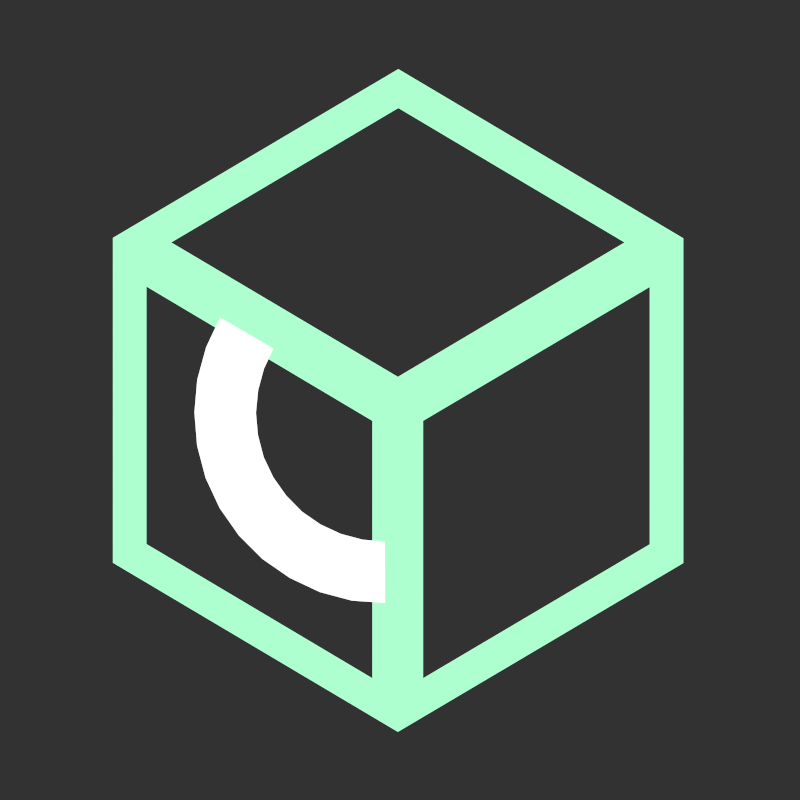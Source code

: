 # Source: icon-cad.blend  (saved by Blender 3.0.42; exported with 4.5.12 LTS)
import bpy
from mathutils import Matrix  # noqa: F401  (used for matrix-valued properties, if any)

bpy.ops.wm.read_factory_settings(use_empty=True)
scene = bpy.context.scene
scene.name = 'Scene'

# ---- collections
col_cad = bpy.data.collections.new('CAD'); scene.collection.children.link(col_cad)
col_export = bpy.data.collections.new('Export'); scene.collection.children.link(col_export)

# ---- materials (node trees are filled in below, after node groups)
mat_theme_general_base = bpy.data.materials.new('theme.general.base')
mat_theme_general_base.alpha_threshold = 0.0
mat_theme_general_base.use_transparent_shadow = False
mat_theme_general_base.diffuse_color = (0.8217, 0.8217, 0.8217, 1.0)
mat_theme_general_base.roughness = 0.5
mat_theme_mesh_add_003 = bpy.data.materials.new('theme.mesh.add.003')
mat_theme_mesh_add_003.alpha_threshold = 0.0
mat_theme_mesh_add_003.use_transparent_shadow = False
mat_theme_mesh_add_003.diffuse_color = (0.09306, 0.5711, 0.2623, 1.0)
mat_theme_mesh_add_003.roughness = 0.5
mat_theme_mesh_add_001 = bpy.data.materials.new('theme.mesh.add.001')
mat_theme_mesh_add_001.alpha_threshold = 0.0
mat_theme_mesh_add_001.use_transparent_shadow = False
mat_theme_mesh_add_001.diffuse_color = (0.09306, 0.5711, 0.2623, 1.0)
mat_theme_mesh_add_001.roughness = 0.5

# ---- material node trees
mat_theme_general_base.use_nodes = True; mat_theme_general_base.node_tree.nodes.clear()
_N = mat_theme_general_base.node_tree.nodes; _L = mat_theme_general_base.node_tree.links
n0 = _N.new('ShaderNodeOutputMaterial'); n0.name = 'Material Output'; n0.location = (1631, 462)
n1 = _N.new('ShaderNodeEmission'); n1.name = 'Emission'; n1.location = (1372, 418)
n2 = _N.new('ShaderNodeRGB'); n2.name = 'RGB'; n2.location = (903, 498)
n2.outputs[0].default_value = (1.0, 1.0, 1.0, 1.0)
_L.new(n1.outputs[0], n0.inputs[0])
_L.new(n2.outputs[0], n1.inputs[0])
n0.is_active_output = True
mat_theme_mesh_add_003.use_nodes = True; mat_theme_mesh_add_003.node_tree.nodes.clear()
_N = mat_theme_mesh_add_003.node_tree.nodes; _L = mat_theme_mesh_add_003.node_tree.links
n0 = _N.new('ShaderNodeEmission'); n0.name = 'Emission'; n0.location = (1348, 473)
n1 = _N.new('ShaderNodeOutputMaterial'); n1.name = 'Material Output'; n1.location = (1566, 462)
n2 = _N.new('ShaderNodeRGB'); n2.name = 'RGB'; n2.location = (599, 336)
n2.outputs[0].default_value = (0.4248, 1.0, 0.6322, 1.0)
_L.new(n0.outputs[0], n1.inputs[0])
_L.new(n2.outputs[0], n0.inputs[0])
n1.is_active_output = True
mat_theme_mesh_add_001.use_nodes = True; mat_theme_mesh_add_001.node_tree.nodes.clear()
_N = mat_theme_mesh_add_001.node_tree.nodes; _L = mat_theme_mesh_add_001.node_tree.links
n0 = _N.new('ShaderNodeEmission'); n0.name = 'Emission'; n0.location = (1348, 473)
n1 = _N.new('ShaderNodeOutputMaterial'); n1.name = 'Material Output'; n1.location = (1566, 462)
n2 = _N.new('ShaderNodeRGB'); n2.name = 'RGB.002'; n2.location = (873, 420)
n2.outputs[0].default_value = (0.1606, 0.3672, 0.2355, 1.0)
_L.new(n0.outputs[0], n1.inputs[0])
_L.new(n2.outputs[0], n0.inputs[0])
n1.is_active_output = True

# ---- world
world_world = bpy.data.worlds.new('World'); scene.world = world_world
world_world.use_nodes = True; world_world.node_tree.nodes.clear()
_N = world_world.node_tree.nodes; _L = world_world.node_tree.links
n0 = _N.new('ShaderNodeOutputWorld'); n0.name = 'World Output'; n0.location = (300, 300)
n1 = _N.new('ShaderNodeBackground'); n1.name = 'Background'; n1.location = (10, 300)
n1.inputs[0].default_value = (0.03207, 0.03207, 0.03207, 1.0)
_L.new(n1.outputs[0], n0.inputs[0])
n0.is_active_output = True
world_world.color = (0.05088, 0.05088, 0.05088)
world_world.use_sun_shadow = False
world_world.sun_shadow_jitter_overblur = 0.0
world_world.cycles.sampling_method = 'MANUAL'

# ---- cameras
cam_camera = bpy.data.cameras.new('Camera')
cam_camera.type = 'ORTHO'
cam_camera.ortho_scale = 1.9

# ---- meshes
me_circle_064 = bpy.data.meshes.new('Circle.064')
me_circle_064.from_pydata([(-1.0, -1.0, 0.0), (1.0, -1.0, 0.0), (-1.0, 1.0, 0.0), (1.0, 1.0, 0.0), (-0.7899, -0.7899, 0.0), (0.7899, -0.7899, 0.0), (-0.7899, 0.7899, 0.0), (0.7899, 0.7899, 0.0)], [(2, 0), (0, 1), (1, 3), (3, 2), (6, 4), (4, 5), (5, 7), (7, 6)], [])
_uv = me_circle_064.uv_layers.new(name='Orco')
_uv.uv.foreach_set('vector', [])
_ca = me_circle_064.color_attributes.new('Col', 'BYTE_COLOR', 'CORNER')
_ca.data.foreach_set('color', [])
me_circle_064.materials.append(mat_theme_general_base)
me_circle_064.use_remesh_preserve_volume = False
me_circle_064.use_remesh_preserve_attributes = False
me_circle_064.use_mirror_vertex_groups = False
me_circle_064.use_paint_bone_selection = False
me_circle_064.use_paint_mask = True
me_circle_064.update()
me_cube = bpy.data.meshes.new('Cube')
me_cube.from_pydata([(2.323, 1.374, 0.1248), (3.001, 1.775, 0.1248), (3.0, 0.2004, 0.1248), (3.678, 0.6014, 0.1248), (3.678, 1.373, 0.1248), (2.323, 0.6021, 0.1248), (3.001, 1.682, 0.1248), (3.06, 0.3283, 0.1248), (3.598, 0.6462, 0.1248), (3.598, 1.257, 0.1248), (2.403, 0.6468, 0.1248), (2.939, 0.3284, 0.1248), (2.403, 1.258, 0.1248), (2.462, 1.363, 0.1248), (3.06, 0.9392, 0.1248), (3.0, 1.044, 0.1248), (3.538, 1.363, 0.1248), (2.939, 0.9393, 0.1248)], [], [(15, 17, 14), (12, 13, 0), (9, 4, 16), (7, 11, 2), (1, 0, 13, 6), (4, 1, 6, 16), (3, 4, 9, 8), (0, 5, 10, 12), (2, 11, 10, 5), (3, 8, 7, 2), (14, 9, 16, 15), (13, 12, 17, 15), (11, 7, 14, 17)])
_uv = me_cube.uv_layers.new(name='UVMap')
_uv.uv.foreach_set('vector', [0.0, 0.0, 0.0, 0.0, 0.0, 0.0, 0.0, 0.0, 0.0, 0.0, 0.0, 0.0, 0.0, 0.0, 0.0, 0.0, 0.0, 0.0, 0.0, 0.0, 0.0, 0.0, 0.0, 0.0, 0.0, 0.0, 0.0, 0.0, 0.0, 0.0, 0.0, 0.0, 0.0, 0.0, 0.0, 0.0, 0.0, 0.0, 0.0, 0.0, 0.0, 0.0, 0.0, 0.0, 0.0, 0.0, 0.0, 0.0, 0.0, 0.0, 0.0, 0.0, 0.0, 0.0, 0.0, 0.0, 0.0, 0.0, 0.0, 0.0, 0.0, 0.0, 0.0, 0.0, 0.0, 0.0, 0.0, 0.0, 0.0, 0.0, 0.0, 0.0, 0.0, 0.0, 0.0, 0.0, 0.0, 0.0, 0.0, 0.0, 0.0, 0.0, 0.0, 0.0, 0.0, 0.0, 0.0, 0.0, 0.0, 0.0, 0.0, 0.0, 0.0, 0.0, 0.0, 0.0])
_ca = me_cube.color_attributes.new('Col', 'BYTE_COLOR', 'CORNER')
_ca.data.foreach_set('color', [1.0, 1.0, 1.0, 1.0, 1.0, 1.0, 1.0, 1.0, 1.0, 1.0, 1.0, 1.0, 1.0, 1.0, 1.0, 1.0, 1.0, 1.0, 1.0, 1.0, 1.0, 1.0, 1.0, 1.0, 1.0, 1.0, 1.0, 1.0, 1.0, 1.0, 1.0, 1.0, 1.0, 1.0, 1.0, 1.0, 1.0, 1.0, 1.0, 1.0, 1.0, 1.0, 1.0, 1.0, 1.0, 1.0, 1.0, 1.0, 1.0, 1.0, 1.0, 1.0, 1.0, 1.0, 1.0, 1.0, 1.0, 1.0, 1.0, 1.0, 1.0, 1.0, 1.0, 1.0, 1.0, 1.0, 1.0, 1.0, 1.0, 1.0, 1.0, 1.0, 1.0, 1.0, 1.0, 1.0, 1.0, 1.0, 1.0, 1.0, 1.0, 1.0, 1.0, 1.0, 1.0, 1.0, 1.0, 1.0, 1.0, 1.0, 1.0, 1.0, 1.0, 1.0, 1.0, 1.0, 1.0, 1.0, 1.0, 1.0, 1.0, 1.0, 1.0, 1.0, 1.0, 1.0, 1.0, 1.0, 1.0, 1.0, 1.0, 1.0, 1.0, 1.0, 1.0, 1.0, 1.0, 1.0, 1.0, 1.0, 1.0, 1.0, 1.0, 1.0, 1.0, 1.0, 1.0, 1.0, 1.0, 1.0, 1.0, 1.0, 1.0, 1.0, 1.0, 1.0, 1.0, 1.0, 1.0, 1.0, 1.0, 1.0, 1.0, 1.0, 1.0, 1.0, 1.0, 1.0, 1.0, 1.0, 1.0, 1.0, 1.0, 1.0, 1.0, 1.0, 1.0, 1.0, 1.0, 1.0, 1.0, 1.0, 1.0, 1.0, 1.0, 1.0, 1.0, 1.0, 1.0, 1.0, 1.0, 1.0, 1.0, 1.0, 1.0, 1.0, 1.0, 1.0, 1.0, 1.0, 1.0, 1.0, 1.0, 1.0, 1.0, 1.0, 1.0, 1.0, 1.0, 1.0, 1.0, 1.0])
me_cube.materials.append(mat_theme_mesh_add_003)
me_cube.materials.append(mat_theme_mesh_add_001)
me_cube.use_remesh_fix_poles = True
me_cube.use_remesh_preserve_attributes = False
me_cube.use_mirror_vertex_groups = False
me_cube.update()
me_cube_002 = bpy.data.meshes.new('Cube.002')
me_cube_002.from_pydata([(3.031, 0.651, 0.1248), (3.084, 0.6557, 0.1248), (3.135, 0.6696, 0.1248), (3.184, 0.6922, 0.1248), (3.227, 0.7229, 0.1248), (3.265, 0.7608, 0.1248), (3.295, 0.8047, 0.1248), (3.317, 0.8531, 0.1248), (3.331, 0.9047, 0.1248), (3.335, 0.9579, 0.1248), (3.33, 1.011, 0.1248), (3.316, 1.062, 0.1248), (3.293, 1.111, 0.1248), (3.419, 1.185, 0.1248), (3.454, 1.114, 0.1248), (3.475, 1.038, 0.1248), (3.482, 0.9591, 0.1248), (3.476, 0.8802, 0.1248), (3.456, 0.8036, 0.1248), (3.423, 0.7317, 0.1248), (3.378, 0.6667, 0.1248), (3.322, 0.6105, 0.1248), (3.257, 0.565, 0.1248), (3.186, 0.5314, 0.1248), (3.109, 0.5108, 0.1248), (3.031, 0.5038, 0.1248)], [], [(3, 22, 21, 4), (10, 15, 14, 11), (0, 25, 24, 1), (7, 18, 17, 8), (4, 21, 20, 5), (11, 14, 13, 12), (1, 24, 23, 2), (8, 17, 16, 9), (5, 20, 19, 6), (2, 23, 22, 3), (9, 16, 15, 10), (6, 19, 18, 7)])
_uv = me_cube_002.uv_layers.new(name='UVMap')
_uv.uv.foreach_set('vector', [0.0, 0.0, 0.0, 0.0, 0.0, 0.0, 0.0, 0.0, 0.0, 0.0, 0.0, 0.0, 0.0, 0.0, 0.0, 0.0, 0.0, 0.0, 0.0, 0.0, 0.0, 0.0, 0.0, 0.0, 0.0, 0.0, 0.0, 0.0, 0.0, 0.0, 0.0, 0.0, 0.0, 0.0, 0.0, 0.0, 0.0, 0.0, 0.0, 0.0, 0.0, 0.0, 0.0, 0.0, 0.0, 0.0, 0.0, 0.0, 0.0, 0.0, 0.0, 0.0, 0.0, 0.0, 0.0, 0.0, 0.0, 0.0, 0.0, 0.0, 0.0, 0.0, 0.0, 0.0, 0.0, 0.0, 0.0, 0.0, 0.0, 0.0, 0.0, 0.0, 0.0, 0.0, 0.0, 0.0, 0.0, 0.0, 0.0, 0.0, 0.0, 0.0, 0.0, 0.0, 0.0, 0.0, 0.0, 0.0, 0.0, 0.0, 0.0, 0.0, 0.0, 0.0, 0.0, 0.0])
_ca = me_cube_002.color_attributes.new('Col', 'BYTE_COLOR', 'CORNER')
_ca.data.foreach_set('color', [1.0, 1.0, 1.0, 1.0, 1.0, 1.0, 1.0, 1.0, 1.0, 1.0, 1.0, 1.0, 1.0, 1.0, 1.0, 1.0, 1.0, 1.0, 1.0, 1.0, 1.0, 1.0, 1.0, 1.0, 1.0, 1.0, 1.0, 1.0, 1.0, 1.0, 1.0, 1.0, 1.0, 1.0, 1.0, 1.0, 1.0, 1.0, 1.0, 1.0, 1.0, 1.0, 1.0, 1.0, 1.0, 1.0, 1.0, 1.0, 1.0, 1.0, 1.0, 1.0, 1.0, 1.0, 1.0, 1.0, 1.0, 1.0, 1.0, 1.0, 1.0, 1.0, 1.0, 1.0, 1.0, 1.0, 1.0, 1.0, 1.0, 1.0, 1.0, 1.0, 1.0, 1.0, 1.0, 1.0, 1.0, 1.0, 1.0, 1.0, 1.0, 1.0, 1.0, 1.0, 1.0, 1.0, 1.0, 1.0, 1.0, 1.0, 1.0, 1.0, 1.0, 1.0, 1.0, 1.0, 1.0, 1.0, 1.0, 1.0, 1.0, 1.0, 1.0, 1.0, 1.0, 1.0, 1.0, 1.0, 1.0, 1.0, 1.0, 1.0, 1.0, 1.0, 1.0, 1.0, 1.0, 1.0, 1.0, 1.0, 1.0, 1.0, 1.0, 1.0, 1.0, 1.0, 1.0, 1.0, 1.0, 1.0, 1.0, 1.0, 1.0, 1.0, 1.0, 1.0, 1.0, 1.0, 1.0, 1.0, 1.0, 1.0, 1.0, 1.0, 1.0, 1.0, 1.0, 1.0, 1.0, 1.0, 1.0, 1.0, 1.0, 1.0, 1.0, 1.0, 1.0, 1.0, 1.0, 1.0, 1.0, 1.0, 1.0, 1.0, 1.0, 1.0, 1.0, 1.0, 1.0, 1.0, 1.0, 1.0, 1.0, 1.0, 1.0, 1.0, 1.0, 1.0, 1.0, 1.0, 1.0, 1.0, 1.0, 1.0, 1.0, 1.0, 1.0, 1.0, 1.0, 1.0, 1.0, 1.0])
me_cube_002.materials.append(mat_theme_general_base)
me_cube_002.use_remesh_fix_poles = True
me_cube_002.use_remesh_preserve_attributes = False
me_cube_002.use_mirror_vertex_groups = False
me_cube_002.update()

# ---- objects
ob_camera = bpy.data.objects.new('Camera', cam_camera)
ob_ops_authoring_cad = bpy.data.objects.new('ops.authoring.cad', me_circle_064)
ob_cube = bpy.data.objects.new('Cube', me_cube)
ob_empty_003 = bpy.data.objects.new('Empty.003', None)
ob_cube_002 = bpy.data.objects.new('Cube.002', me_cube_002)

# ---- transforms, parenting, visibility, modifiers, constraints
ob_camera.location = (3.005, 0.9888, 0.2319)
ob_camera.lineart.crease_threshold = 0.0
ob_ops_authoring_cad.location = (3.0, 1.0, 0.0)
ob_ops_authoring_cad.empty_image_side = 'FRONT'
ob_ops_authoring_cad.lineart.crease_threshold = 0.0
ob_cube.parent = ob_ops_authoring_cad
ob_cube.matrix_parent_inverse = Matrix(((1.0, -0.0, 0.0, -3.0), (-0.0, 1.0, -0.0, -1.0), (0.0, -0.0, 1.0, -0.0), (-0.0, 0.0, -0.0, 1.0)))
ob_cube.location = (0.0, 0.0, 0.0)
ob_cube.lineart.crease_threshold = 0.0
ob_empty_003.location = (2.31, 2.31, 3.988e-05)
ob_empty_003.empty_display_type = 'IMAGE'
ob_empty_003.empty_display_size = 19.8
ob_empty_003.empty_image_offset = (-0.3481, -0.417)
ob_empty_003.lineart.crease_threshold = 0.0
ob_cube_002.parent = ob_ops_authoring_cad
ob_cube_002.matrix_parent_inverse = Matrix(((1.0, -0.0, 0.0, -3.0), (-0.0, 1.0, -0.0, -1.0), (0.0, -0.0, 1.0, -0.0), (-0.0, 0.0, -0.0, 1.0)))
ob_cube_002.location = (3.673, 4.056, 7.451e-09)
ob_cube_002.rotation_euler = (0.0, -0.0, -2.1)
ob_cube_002.lineart.crease_threshold = 0.0

# ---- collection membership
scene.collection.objects.link(ob_camera)
col_cad.objects.link(ob_ops_authoring_cad)
col_cad.objects.link(ob_cube)
col_cad.objects.link(ob_empty_003)
col_cad.objects.link(ob_cube_002)
col_export.objects.link(ob_ops_authoring_cad)
col_export.objects.link(ob_cube)
col_export.objects.link(ob_cube_002)

# ---- scene / render settings (as saved in the file)
scene.camera = ob_camera
scene.frame_start = 1; scene.frame_end = 250; scene.frame_set(192)
scene.render.engine = 'BLENDER_EEVEE_NEXT'
scene.render.resolution_x = 64
scene.render.resolution_y = 64
scene.render.dither_intensity = 0.0
scene.render.film_transparent = True
scene.render.motion_blur_shutter = 1.0
scene.cycles.use_denoising = False
scene.cycles.samples = 40
scene.cycles.sampling_pattern = 'TABULATED_SOBOL'
scene.cycles.use_adaptive_sampling = False
scene.cycles.use_light_tree = False
scene.cycles.caustics_reflective = False
scene.cycles.caustics_refractive = False
scene.cycles.blur_glossy = 0.0
scene.cycles.max_bounces = 8
scene.cycles.diffuse_bounces = 0
scene.cycles.glossy_bounces = 1
scene.cycles.transmission_bounces = 2
scene.cycles.pixel_filter_type = 'BOX'
scene.cycles.sample_clamp_indirect = 0.0
scene.eevee.taa_samples = 1
scene.view_settings.view_transform = 'Standard'
bpy.context.view_layer.update()
